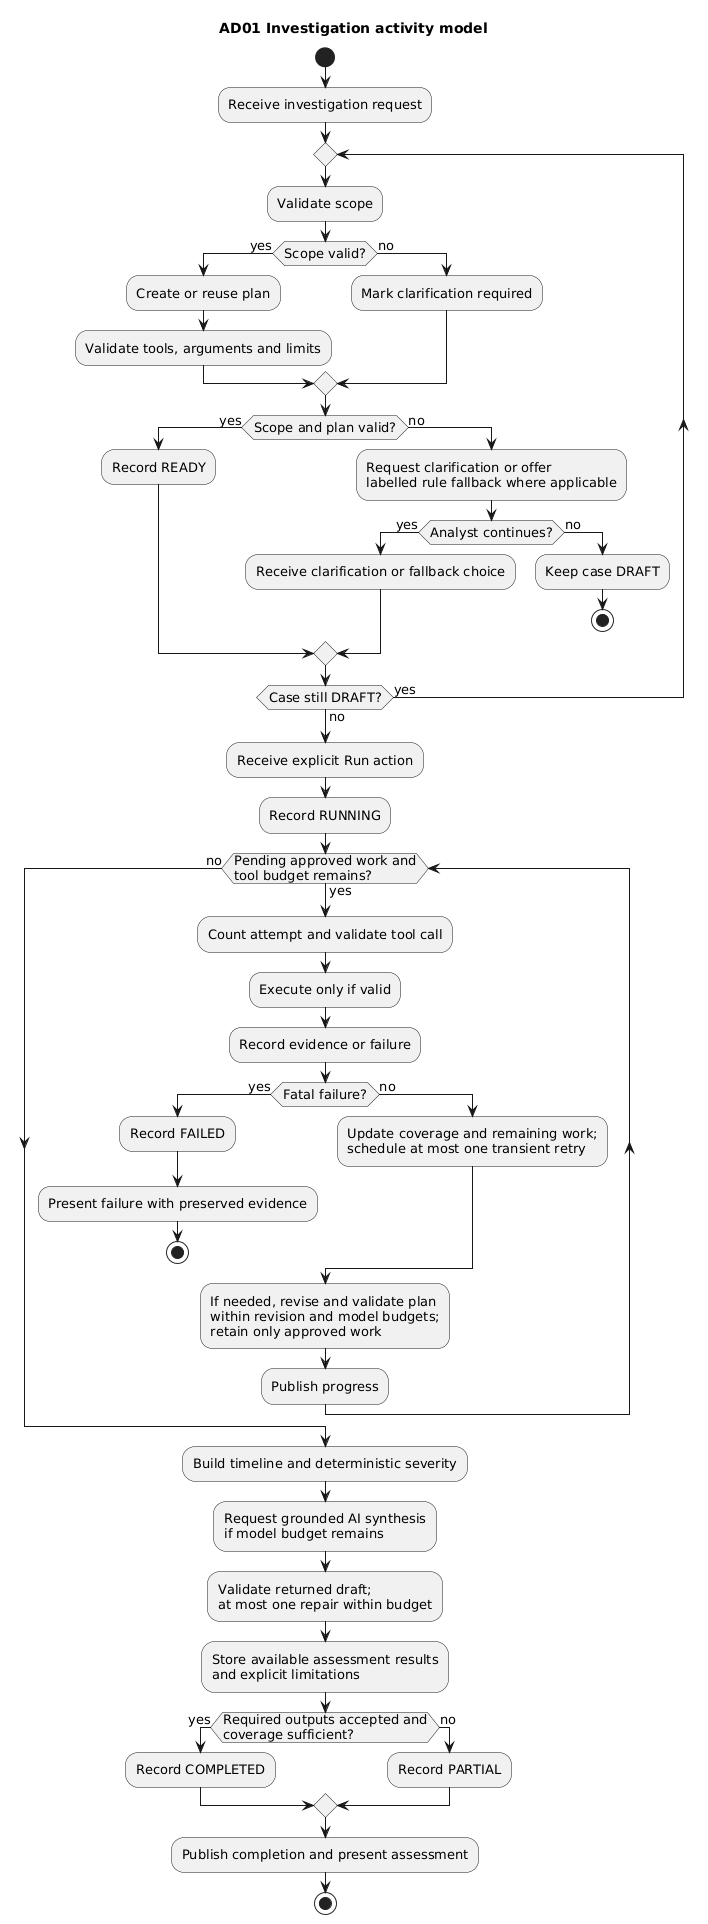

The diagram above was rendered by PlantUML. Its source (embedded in the PNG):
@startuml
title AD01 Investigation activity model

skinparam shadowing false
skinparam backgroundColor white
skinparam defaultFontName Arial
skinparam defaultFontSize 13

start

:Receive investigation request;

repeat
    :Validate scope;

    if (Scope valid?) then (yes)
        :Create or reuse plan;
        :Validate tools, arguments and limits;
    else (no)
        :Mark clarification required;
    endif

    if (Scope and plan valid?) then (yes)
        :Record READY;
    else (no)
        :Request clarification or offer\nlabelled rule fallback where applicable;

        if (Analyst continues?) then (yes)
            :Receive clarification or fallback choice;
        else (no)
            :Keep case DRAFT;
            stop
        endif
    endif
repeat while (Case still DRAFT?) is (yes) not (no)

:Receive explicit Run action;
:Record RUNNING;

while (Pending approved work and\ntool budget remains?) is (yes)
    :Count attempt and validate tool call;
    :Execute only if valid;
    :Record evidence or failure;

    if (Fatal failure?) then (yes)
        :Record FAILED;
        :Present failure with preserved evidence;
        stop
    else (no)
        :Update coverage and remaining work;\nschedule at most one transient retry;
    endif

    :If needed, revise and validate plan\nwithin revision and model budgets;\nretain only approved work;
    :Publish progress;
endwhile (no)

:Build timeline and deterministic severity;
:Request grounded AI synthesis\nif model budget remains;
:Validate returned draft;\nat most one repair within budget;
:Store available assessment results\nand explicit limitations;

if (Required outputs accepted and\ncoverage sufficient?) then (yes)
    :Record COMPLETED;
else (no)
    :Record PARTIAL;
endif

:Publish completion and present assessment;
stop
@enduml